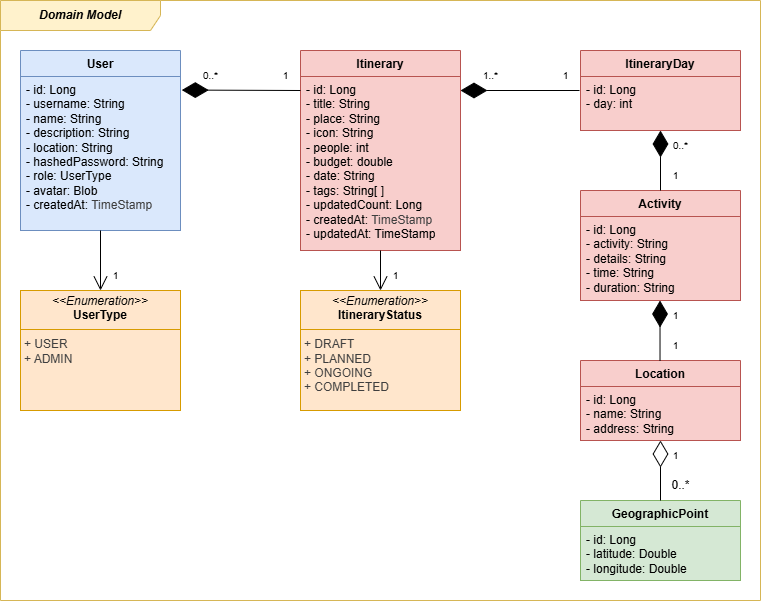

The diagram above was exported from draw.io. Its source (the exported page's mxGraphModel, read from the mxfile embedded in the PNG):
<mxGraphModel dx="1080" dy="934" grid="1" gridSize="10" guides="1" tooltips="1" connect="1" arrows="1" fold="1" page="1" pageScale="1" pageWidth="1100" pageHeight="850" background="#FFFFFF" math="0" shadow="0">
  <root>
    <mxCell id="0" />
    <mxCell id="1" parent="0" />
    <mxCell id="61" value="&lt;b&gt;&lt;i&gt;Domain Model&lt;/i&gt;&lt;/b&gt;" style="shape=umlFrame;whiteSpace=wrap;html=1;pointerEvents=0;recursiveResize=0;container=1;collapsible=0;width=160;swimlaneFillColor=default;fillColor=#fff2cc;strokeColor=#d6b656;" vertex="1" parent="1">
      <mxGeometry x="170" y="110" width="760" height="600" as="geometry" />
    </mxCell>
    <mxCell id="3" value="&lt;p style=&quot;margin:0px;margin-top:4px;text-align:center;&quot;&gt;&lt;i&gt;&amp;lt;&amp;lt;Enumeration&amp;gt;&amp;gt;&lt;/i&gt;&lt;br&gt;&lt;b&gt;ItineraryStatus&lt;/b&gt;&lt;/p&gt;&lt;p style=&quot;color: rgb(63, 63, 63); scrollbar-color: rgb(226, 226, 226) rgb(251, 251, 251); margin: 0px 0px 0px 4px;&quot;&gt;&lt;br&gt;&lt;/p&gt;&lt;p style=&quot;color: rgb(63, 63, 63); scrollbar-color: rgb(226, 226, 226) rgb(251, 251, 251); margin: 0px 0px 0px 4px;&quot;&gt;+ DRAFT&lt;/p&gt;&lt;p style=&quot;color: rgb(63, 63, 63); scrollbar-color: rgb(226, 226, 226) rgb(251, 251, 251); margin: 0px 0px 0px 4px;&quot;&gt;+ PLANNED&lt;/p&gt;&lt;p style=&quot;color: rgb(63, 63, 63); scrollbar-color: rgb(226, 226, 226) rgb(251, 251, 251); margin: 0px 0px 0px 4px;&quot;&gt;+ ONGOING&lt;/p&gt;&lt;p style=&quot;color: rgb(63, 63, 63); scrollbar-color: rgb(226, 226, 226) rgb(251, 251, 251); margin: 0px 0px 0px 4px;&quot;&gt;+ COMPLETED&lt;/p&gt;" style="verticalAlign=top;align=left;overflow=fill;html=1;whiteSpace=wrap;fillColor=#ffe6cc;strokeColor=#d79b00;" vertex="1" parent="1">
      <mxGeometry x="470" y="400" width="160" height="120" as="geometry" />
    </mxCell>
    <mxCell id="5" value="User" style="swimlane;fontStyle=1;align=center;verticalAlign=top;childLayout=stackLayout;horizontal=1;startSize=26;horizontalStack=0;resizeParent=1;resizeParentMax=0;resizeLast=0;collapsible=0;marginBottom=0;whiteSpace=wrap;html=1;swimlaneLine=1;fillColor=#dae8fc;strokeColor=#6c8ebf;" vertex="1" parent="1">
      <mxGeometry x="190" y="160" width="160" height="180" as="geometry">
        <mxRectangle x="80" y="240" width="100" height="30" as="alternateBounds" />
      </mxGeometry>
    </mxCell>
    <mxCell id="6" value="- id: Long&lt;div&gt;- username: String&lt;/div&gt;&lt;div&gt;- name: String&lt;/div&gt;&lt;div&gt;- description: String&lt;/div&gt;&lt;div&gt;- location: String&lt;/div&gt;&lt;div&gt;- hashedPassword: String&lt;/div&gt;&lt;div&gt;- role: UserType&lt;/div&gt;&lt;div&gt;- avatar: Blob&lt;/div&gt;&lt;div&gt;- createdAt:&amp;nbsp;&lt;span style=&quot;color: rgb(63, 63, 63); background-color: transparent;&quot;&gt;TimeStamp&lt;/span&gt;&lt;/div&gt;" style="text;strokeColor=#6c8ebf;fillColor=#dae8fc;align=left;verticalAlign=top;spacingLeft=4;spacingRight=4;overflow=hidden;rotatable=0;points=[[0,0.5],[1,0.5]];portConstraint=eastwest;whiteSpace=wrap;html=1;" vertex="1" parent="5">
      <mxGeometry y="26" width="160" height="154" as="geometry" />
    </mxCell>
    <mxCell id="10" value="Itinerary" style="swimlane;fontStyle=1;align=center;verticalAlign=top;childLayout=stackLayout;horizontal=1;startSize=26;horizontalStack=0;resizeParent=1;resizeParentMax=0;resizeLast=0;collapsible=0;marginBottom=0;whiteSpace=wrap;html=1;fillColor=#f8cecc;strokeColor=#b85450;" vertex="1" parent="1">
      <mxGeometry x="470" y="160" width="160" height="200" as="geometry">
        <mxRectangle x="430" y="150" width="100" height="30" as="alternateBounds" />
      </mxGeometry>
    </mxCell>
    <mxCell id="11" value="- id: Long&lt;div&gt;- title: String&lt;/div&gt;&lt;div&gt;- place: String&lt;/div&gt;&lt;div&gt;- icon: String&lt;/div&gt;&lt;div&gt;- people: int&lt;/div&gt;&lt;div&gt;- budget: double&lt;/div&gt;&lt;div&gt;- date: String&lt;/div&gt;&lt;div&gt;- tags: String[ ]&lt;/div&gt;&lt;div&gt;- updatedCount: Long&lt;/div&gt;&lt;div&gt;- createdAt:&amp;nbsp;&lt;span style=&quot;color: rgb(63, 63, 63); background-color: transparent;&quot;&gt;TimeStamp&lt;/span&gt;&lt;/div&gt;&lt;div&gt;- updatedAt: TimeStamp&lt;/div&gt;" style="text;strokeColor=#b85450;fillColor=#f8cecc;align=left;verticalAlign=top;spacingLeft=4;spacingRight=4;overflow=hidden;rotatable=0;points=[[0,0.5],[1,0.5]];portConstraint=eastwest;whiteSpace=wrap;html=1;" vertex="1" parent="10">
      <mxGeometry y="26" width="160" height="174" as="geometry" />
    </mxCell>
    <mxCell id="25" value="" style="endArrow=open;endFill=1;endSize=12;html=1;" edge="1" parent="10" target="3">
      <mxGeometry width="160" relative="1" as="geometry">
        <mxPoint x="80" y="200" as="sourcePoint" />
        <mxPoint x="240" y="190" as="targetPoint" />
      </mxGeometry>
    </mxCell>
    <mxCell id="12" value="ItineraryDay" style="swimlane;fontStyle=1;align=center;verticalAlign=top;childLayout=stackLayout;horizontal=1;startSize=26;horizontalStack=0;resizeParent=1;resizeParentMax=0;resizeLast=0;collapsible=0;marginBottom=0;whiteSpace=wrap;html=1;fillColor=#f8cecc;strokeColor=#b85450;" vertex="1" parent="1">
      <mxGeometry x="750" y="160" width="160" height="80" as="geometry">
        <mxRectangle x="430" y="150" width="100" height="30" as="alternateBounds" />
      </mxGeometry>
    </mxCell>
    <mxCell id="13" value="- id: Long&lt;div&gt;- day: int&lt;br&gt;&lt;/div&gt;" style="text;strokeColor=#b85450;fillColor=#f8cecc;align=left;verticalAlign=top;spacingLeft=4;spacingRight=4;overflow=hidden;rotatable=0;points=[[0,0.5],[1,0.5]];portConstraint=eastwest;whiteSpace=wrap;html=1;" vertex="1" parent="12">
      <mxGeometry y="26" width="160" height="54" as="geometry" />
    </mxCell>
    <mxCell id="15" value="Activity" style="swimlane;fontStyle=1;align=center;verticalAlign=top;childLayout=stackLayout;horizontal=1;startSize=26;horizontalStack=0;resizeParent=1;resizeParentMax=0;resizeLast=0;collapsible=0;marginBottom=0;whiteSpace=wrap;html=1;fillColor=#f8cecc;strokeColor=#b85450;" vertex="1" parent="1">
      <mxGeometry x="750" y="300" width="160" height="110" as="geometry">
        <mxRectangle x="430" y="150" width="100" height="30" as="alternateBounds" />
      </mxGeometry>
    </mxCell>
    <mxCell id="16" value="- id: Long&lt;div&gt;- activity: String&lt;/div&gt;&lt;div&gt;- details: String&lt;/div&gt;&lt;div&gt;- time: String&lt;/div&gt;&lt;div&gt;- duration: String&lt;/div&gt;" style="text;strokeColor=#b85450;fillColor=#f8cecc;align=left;verticalAlign=top;spacingLeft=4;spacingRight=4;overflow=hidden;rotatable=0;points=[[0,0.5],[1,0.5]];portConstraint=eastwest;whiteSpace=wrap;html=1;" vertex="1" parent="15">
      <mxGeometry y="26" width="160" height="84" as="geometry" />
    </mxCell>
    <mxCell id="17" value="Location" style="swimlane;fontStyle=1;align=center;verticalAlign=top;childLayout=stackLayout;horizontal=1;startSize=26;horizontalStack=0;resizeParent=1;resizeParentMax=0;resizeLast=0;collapsible=0;marginBottom=0;whiteSpace=wrap;html=1;fillColor=#f8cecc;strokeColor=#b85450;" vertex="1" parent="1">
      <mxGeometry x="750" y="470" width="160" height="80" as="geometry">
        <mxRectangle x="430" y="150" width="100" height="30" as="alternateBounds" />
      </mxGeometry>
    </mxCell>
    <mxCell id="18" value="- id: Long&lt;div&gt;- name: String&lt;/div&gt;&lt;div&gt;- address: String&lt;/div&gt;" style="text;strokeColor=#b85450;fillColor=#f8cecc;align=left;verticalAlign=top;spacingLeft=4;spacingRight=4;overflow=hidden;rotatable=0;points=[[0,0.5],[1,0.5]];portConstraint=eastwest;whiteSpace=wrap;html=1;" vertex="1" parent="17">
      <mxGeometry y="26" width="160" height="54" as="geometry" />
    </mxCell>
    <mxCell id="19" value="GeographicPoint" style="swimlane;fontStyle=1;align=center;verticalAlign=top;childLayout=stackLayout;horizontal=1;startSize=26;horizontalStack=0;resizeParent=1;resizeParentMax=0;resizeLast=0;collapsible=0;marginBottom=0;whiteSpace=wrap;html=1;fillColor=#d5e8d4;strokeColor=#82b366;" vertex="1" parent="1">
      <mxGeometry x="750" y="610" width="160" height="80" as="geometry">
        <mxRectangle x="430" y="150" width="100" height="30" as="alternateBounds" />
      </mxGeometry>
    </mxCell>
    <mxCell id="20" value="- id: Long&lt;div&gt;- latitude: Double&lt;/div&gt;&lt;div&gt;- longitude: Double&lt;/div&gt;" style="text;strokeColor=#82b366;fillColor=#d5e8d4;align=left;verticalAlign=top;spacingLeft=4;spacingRight=4;overflow=hidden;rotatable=0;points=[[0,0.5],[1,0.5]];portConstraint=eastwest;whiteSpace=wrap;html=1;" vertex="1" parent="19">
      <mxGeometry y="26" width="160" height="54" as="geometry" />
    </mxCell>
    <mxCell id="22" value="" style="endArrow=open;endFill=1;endSize=12;html=1;entryX=0.5;entryY=0;entryDx=0;entryDy=0;" edge="1" parent="1" source="6" target="57">
      <mxGeometry width="160" relative="1" as="geometry">
        <mxPoint x="210" y="360" as="sourcePoint" />
        <mxPoint x="270" y="400" as="targetPoint" />
      </mxGeometry>
    </mxCell>
    <mxCell id="27" value="" style="endArrow=diamondThin;endFill=1;endSize=24;html=1;entryX=1.008;entryY=0.088;entryDx=0;entryDy=0;entryPerimeter=0;" edge="1" parent="1" target="6">
      <mxGeometry width="160" relative="1" as="geometry">
        <mxPoint x="470" y="200" as="sourcePoint" />
        <mxPoint x="510" y="100" as="targetPoint" />
      </mxGeometry>
    </mxCell>
    <mxCell id="28" value="&lt;font style=&quot;font-size: 10px;&quot;&gt;0..*&lt;/font&gt;" style="text;html=1;align=center;verticalAlign=middle;resizable=0;points=[];autosize=1;strokeColor=none;fillColor=none;imageAspect=1;imageWidth=12;noLabel=0;" vertex="1" parent="1">
      <mxGeometry x="360" y="170" width="40" height="30" as="geometry" />
    </mxCell>
    <mxCell id="29" value="&lt;font style=&quot;font-size: 10px;&quot;&gt;1&lt;/font&gt;" style="text;html=1;align=center;verticalAlign=middle;resizable=0;points=[];autosize=1;strokeColor=none;fillColor=none;imageAspect=1;imageWidth=12;noLabel=0;" vertex="1" parent="1">
      <mxGeometry x="440" y="170" width="30" height="30" as="geometry" />
    </mxCell>
    <mxCell id="58" value="" style="edgeStyle=none;html=1;" edge="1" parent="1" source="30" target="57">
      <mxGeometry relative="1" as="geometry" />
    </mxCell>
    <mxCell id="30" value="&lt;font style=&quot;font-size: 10px;&quot;&gt;1&lt;/font&gt;" style="text;html=1;align=center;verticalAlign=middle;resizable=0;points=[];autosize=1;strokeColor=none;fillColor=none;imageAspect=1;imageWidth=12;noLabel=0;" vertex="1" parent="1">
      <mxGeometry x="270" y="370" width="30" height="30" as="geometry" />
    </mxCell>
    <mxCell id="31" value="&lt;font style=&quot;font-size: 10px;&quot;&gt;1&lt;/font&gt;" style="text;html=1;align=center;verticalAlign=middle;resizable=0;points=[];autosize=1;strokeColor=none;fillColor=none;imageAspect=1;imageWidth=12;noLabel=0;" vertex="1" parent="1">
      <mxGeometry x="550" y="370" width="30" height="30" as="geometry" />
    </mxCell>
    <mxCell id="34" value="" style="endArrow=diamondThin;endFill=1;endSize=24;html=1;entryX=1.008;entryY=0.088;entryDx=0;entryDy=0;entryPerimeter=0;" edge="1" parent="1">
      <mxGeometry width="160" relative="1" as="geometry">
        <mxPoint x="749" y="200" as="sourcePoint" />
        <mxPoint x="630" y="200" as="targetPoint" />
      </mxGeometry>
    </mxCell>
    <mxCell id="35" value="&lt;font style=&quot;font-size: 10px;&quot;&gt;1..*&lt;/font&gt;" style="text;html=1;align=center;verticalAlign=middle;resizable=0;points=[];autosize=1;strokeColor=none;fillColor=none;imageAspect=1;imageWidth=12;noLabel=0;" vertex="1" parent="1">
      <mxGeometry x="640" y="170" width="40" height="30" as="geometry" />
    </mxCell>
    <mxCell id="36" value="" style="endArrow=diamondThin;endFill=1;endSize=24;html=1;exitX=0.5;exitY=0;exitDx=0;exitDy=0;" edge="1" parent="1" source="15">
      <mxGeometry width="160" relative="1" as="geometry">
        <mxPoint x="939" y="259.64" as="sourcePoint" />
        <mxPoint x="830" y="240" as="targetPoint" />
      </mxGeometry>
    </mxCell>
    <mxCell id="39" value="&lt;font style=&quot;font-size: 10px;&quot;&gt;1&lt;/font&gt;" style="text;html=1;align=center;verticalAlign=middle;resizable=0;points=[];autosize=1;strokeColor=none;fillColor=none;imageAspect=1;imageWidth=12;noLabel=0;" vertex="1" parent="1">
      <mxGeometry x="720" y="170" width="30" height="30" as="geometry" />
    </mxCell>
    <mxCell id="42" value="" style="edgeStyle=none;html=1;" edge="1" parent="1" source="40" target="13">
      <mxGeometry relative="1" as="geometry" />
    </mxCell>
    <mxCell id="43" value="" style="edgeStyle=none;html=1;" edge="1" parent="1" source="40" target="13">
      <mxGeometry relative="1" as="geometry" />
    </mxCell>
    <mxCell id="40" value="&lt;font style=&quot;font-size: 10px;&quot;&gt;0..*&lt;/font&gt;" style="text;html=1;align=center;verticalAlign=middle;resizable=0;points=[];autosize=1;strokeColor=none;fillColor=none;imageAspect=1;imageWidth=12;noLabel=0;" vertex="1" parent="1">
      <mxGeometry x="830" y="240" width="40" height="30" as="geometry" />
    </mxCell>
    <mxCell id="41" value="&lt;font style=&quot;font-size: 10px;&quot;&gt;1&lt;/font&gt;" style="text;html=1;align=center;verticalAlign=middle;resizable=0;points=[];autosize=1;strokeColor=none;fillColor=none;imageAspect=1;imageWidth=12;noLabel=0;" vertex="1" parent="1">
      <mxGeometry x="830" y="270" width="30" height="30" as="geometry" />
    </mxCell>
    <mxCell id="44" value="" style="endArrow=diamondThin;endFill=1;endSize=24;html=1;exitX=0.5;exitY=0;exitDx=0;exitDy=0;" edge="1" parent="1">
      <mxGeometry width="160" relative="1" as="geometry">
        <mxPoint x="829.52" y="470" as="sourcePoint" />
        <mxPoint x="829.52" y="410" as="targetPoint" />
      </mxGeometry>
    </mxCell>
    <mxCell id="45" value="&lt;span style=&quot;font-size: 10px;&quot;&gt;1&lt;/span&gt;" style="text;html=1;align=center;verticalAlign=middle;resizable=0;points=[];autosize=1;strokeColor=none;fillColor=none;imageAspect=1;imageWidth=12;noLabel=0;" vertex="1" parent="1">
      <mxGeometry x="830" y="410" width="30" height="30" as="geometry" />
    </mxCell>
    <mxCell id="46" value="&lt;span style=&quot;font-size: 10px;&quot;&gt;1&lt;/span&gt;" style="text;html=1;align=center;verticalAlign=middle;resizable=0;points=[];autosize=1;strokeColor=none;fillColor=none;imageAspect=1;imageWidth=12;noLabel=0;" vertex="1" parent="1">
      <mxGeometry x="830" y="440" width="30" height="30" as="geometry" />
    </mxCell>
    <mxCell id="49" value="" style="endArrow=diamondThin;endFill=0;endSize=24;html=1;entryX=0.5;entryY=1;entryDx=0;entryDy=0;entryPerimeter=0;exitX=0.5;exitY=0;exitDx=0;exitDy=0;" edge="1" parent="1" target="18">
      <mxGeometry width="160" relative="1" as="geometry">
        <mxPoint x="830" y="610" as="sourcePoint" />
        <mxPoint x="829.36" y="551.458" as="targetPoint" />
      </mxGeometry>
    </mxCell>
    <mxCell id="52" value="&lt;span style=&quot;font-size: 10px;&quot;&gt;1&lt;/span&gt;" style="text;html=1;align=center;verticalAlign=middle;resizable=0;points=[];autosize=1;strokeColor=none;fillColor=none;imageAspect=1;imageWidth=12;noLabel=0;" vertex="1" parent="1">
      <mxGeometry x="830" y="550" width="30" height="30" as="geometry" />
    </mxCell>
    <mxCell id="53" value="0..*" style="text;html=1;align=center;verticalAlign=middle;resizable=0;points=[];autosize=1;strokeColor=none;fillColor=none;imageAspect=1;imageWidth=12;noLabel=0;" vertex="1" parent="1">
      <mxGeometry x="830" y="580" width="40" height="30" as="geometry" />
    </mxCell>
    <mxCell id="54" value="" style="line;strokeWidth=1;fillColor=#ffe6cc;align=left;verticalAlign=middle;spacingTop=-1;spacingLeft=3;spacingRight=3;rotatable=0;labelPosition=right;points=[];portConstraint=eastwest;strokeColor=#d79b00;" vertex="1" parent="1">
      <mxGeometry x="470" y="430" width="160" height="18" as="geometry" />
    </mxCell>
    <mxCell id="57" value="&lt;p style=&quot;margin:0px;margin-top:4px;text-align:center;&quot;&gt;&lt;i&gt;&amp;lt;&amp;lt;Enumeration&amp;gt;&amp;gt;&lt;/i&gt;&lt;br&gt;&lt;b&gt;UserType&lt;/b&gt;&lt;/p&gt;&lt;p style=&quot;color: rgb(63, 63, 63); scrollbar-color: rgb(226, 226, 226) rgb(251, 251, 251); margin: 0px 0px 0px 4px;&quot;&gt;&lt;br&gt;&lt;/p&gt;&lt;p style=&quot;color: rgb(63, 63, 63); scrollbar-color: rgb(226, 226, 226) rgb(251, 251, 251); margin: 0px 0px 0px 4px;&quot;&gt;+ USER&lt;/p&gt;&lt;p style=&quot;color: rgb(63, 63, 63); scrollbar-color: rgb(226, 226, 226) rgb(251, 251, 251); margin: 0px 0px 0px 4px;&quot;&gt;+ ADMIN&lt;/p&gt;" style="verticalAlign=top;align=left;overflow=fill;html=1;whiteSpace=wrap;fillColor=#ffe6cc;strokeColor=#d79b00;" vertex="1" parent="1">
      <mxGeometry x="190" y="400" width="160" height="120" as="geometry" />
    </mxCell>
    <mxCell id="59" value="" style="line;strokeWidth=1;fillColor=#ffe6cc;align=left;verticalAlign=middle;spacingTop=-1;spacingLeft=3;spacingRight=3;rotatable=0;labelPosition=right;points=[];portConstraint=eastwest;strokeColor=#d79b00;" vertex="1" parent="1">
      <mxGeometry x="190" y="430" width="160" height="18" as="geometry" />
    </mxCell>
  </root>
</mxGraphModel>